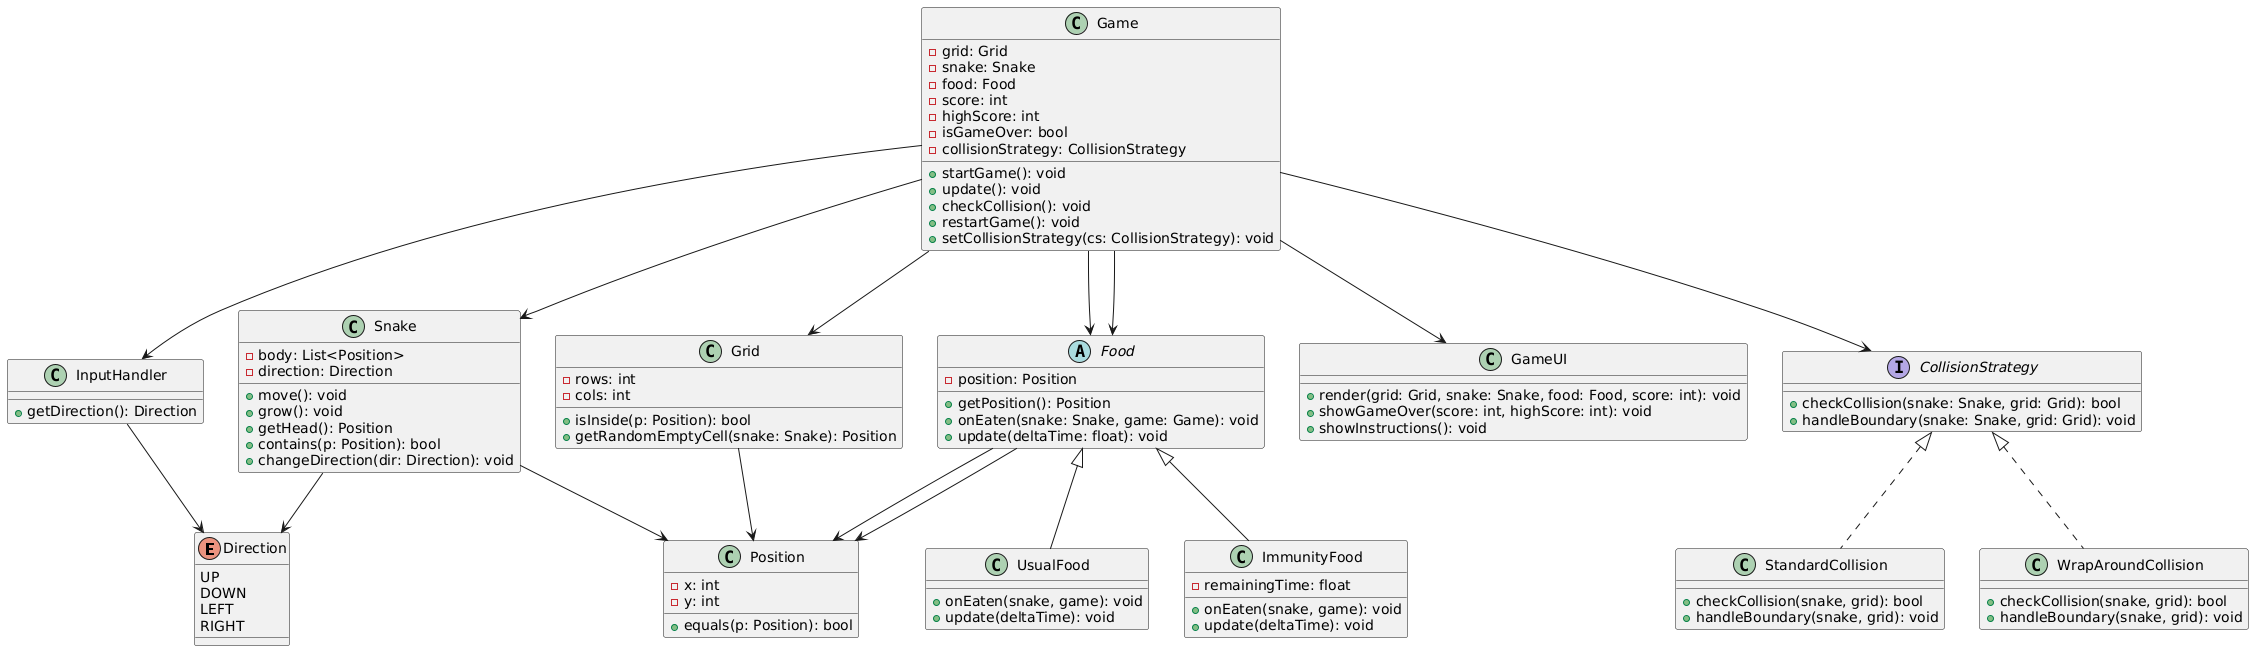

The diagram above was rendered by PlantUML. Its source (embedded in the PNG):
@startuml
' Enum for Direction
enum Direction {
    UP
    DOWN
    LEFT
    RIGHT
}

class Position {
    - x: int
    - y: int
    + equals(p: Position): bool
}

class Grid {
    - rows: int
    - cols: int
    + isInside(p: Position): bool
    + getRandomEmptyCell(snake: Snake): Position
}

class Snake {
    - body: List<Position>
    - direction: Direction
    + move(): void
    + grow(): void
    + getHead(): Position
    + contains(p: Position): bool
    + changeDirection(dir: Direction): void
}


abstract class Food {
    - position: Position
    + getPosition(): Position
    + onEaten(snake: Snake, game: Game): void
    + update(deltaTime: float): void
}

class UsualFood {
    + onEaten(snake, game): void
    + update(deltaTime): void
}

class ImmunityFood {
    - remainingTime: float
    + onEaten(snake, game): void
    + update(deltaTime): void
}

Food <|-- UsualFood
Food <|-- ImmunityFood

Game --> Food
Food --> Position


class InputHandler {
    + getDirection(): Direction
}

class GameUI {
    + render(grid: Grid, snake: Snake, food: Food, score: int): void
    + showGameOver(score: int, highScore: int): void
    + showInstructions(): void
}

class Game {
    - grid: Grid
    - snake: Snake
    - food: Food
    - score: int
    - highScore: int
    - isGameOver: bool
    - collisionStrategy: CollisionStrategy
    + startGame(): void
    + update(): void
    + checkCollision(): void
    + restartGame(): void
    + setCollisionStrategy(cs: CollisionStrategy): void
}

interface CollisionStrategy {
    + checkCollision(snake: Snake, grid: Grid): bool
    + handleBoundary(snake: Snake, grid: Grid): void
}

class StandardCollision {
    + checkCollision(snake, grid): bool
    + handleBoundary(snake, grid): void
}

class WrapAroundCollision {
    + checkCollision(snake, grid): bool
    + handleBoundary(snake, grid): void
}

' Relationships
Game --> Grid
Game --> Snake
Game --> Food
Game --> GameUI
Game --> InputHandler
Game --> CollisionStrategy

Snake --> Position
Food --> Position
Grid --> Position
InputHandler --> Direction
Snake --> Direction

CollisionStrategy <|.. StandardCollision
CollisionStrategy <|.. WrapAroundCollision
@enduml